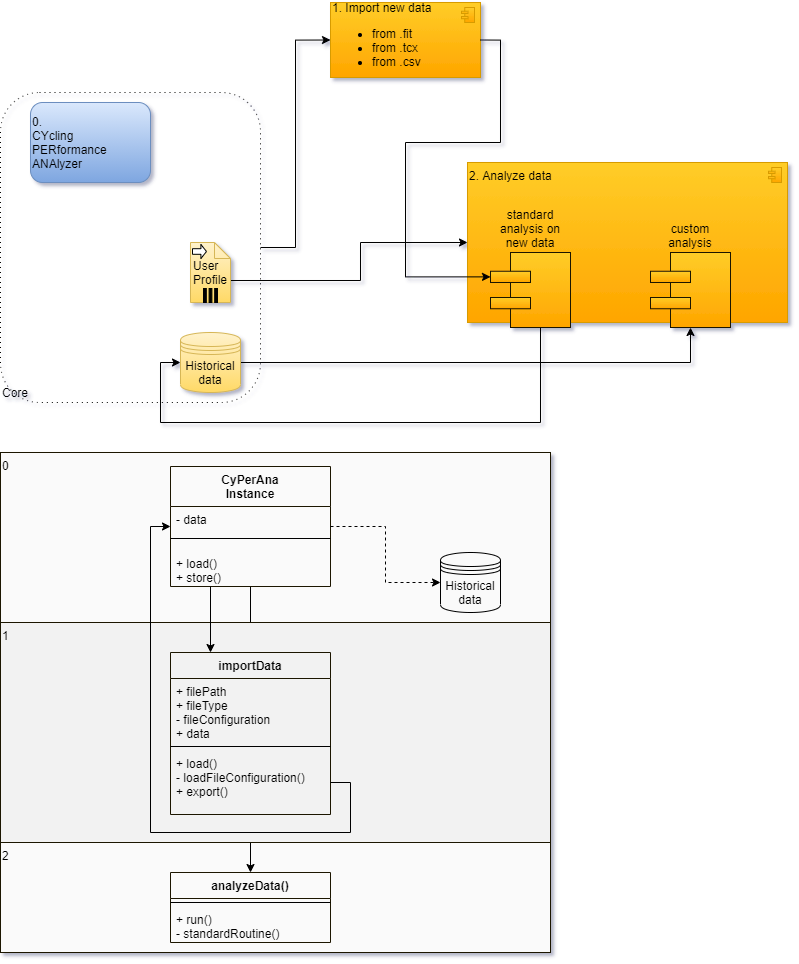

The diagram above was exported from draw.io. Its source (the exported page's mxGraphModel, read from the mxfile embedded in the PNG):
<mxGraphModel dx="2172" dy="1612" grid="1" gridSize="10" guides="1" tooltips="1" connect="1" arrows="1" fold="1" page="1" pageScale="1" pageWidth="827" pageHeight="1169" math="0" shadow="0">
  <root>
    <mxCell id="0" />
    <mxCell id="1" parent="0" />
    <mxCell id="Nv6a-7eLcbqfHbxNfvqf-52" value="0" style="whiteSpace=wrap;html=1;strokeColor=#1C1400;align=left;fillColor=#FAFAFA;verticalAlign=top;" vertex="1" parent="1">
      <mxGeometry x="30" y="470" width="550" height="170" as="geometry" />
    </mxCell>
    <mxCell id="Nv6a-7eLcbqfHbxNfvqf-44" value="2" style="whiteSpace=wrap;html=1;strokeColor=#1C1400;align=left;fillColor=#FAFAFA;verticalAlign=top;" vertex="1" parent="1">
      <mxGeometry x="30" y="860" width="550" height="110" as="geometry" />
    </mxCell>
    <mxCell id="Nv6a-7eLcbqfHbxNfvqf-23" style="edgeStyle=orthogonalEdgeStyle;rounded=0;orthogonalLoop=1;jettySize=auto;html=1;entryX=0;entryY=0.5;entryDx=0;entryDy=0;entryPerimeter=0;" edge="1" parent="1" source="Nv6a-7eLcbqfHbxNfvqf-14" target="Nv6a-7eLcbqfHbxNfvqf-22">
      <mxGeometry relative="1" as="geometry" />
    </mxCell>
    <mxCell id="Nv6a-7eLcbqfHbxNfvqf-14" value="Core" style="shape=ext;rounded=1;html=1;whiteSpace=wrap;dashed=1;dashPattern=1 4;fillColor=none;align=left;container=0;direction=center;labelPosition=center;verticalLabelPosition=middle;verticalAlign=bottom;" vertex="1" parent="1">
      <mxGeometry x="30" y="110" width="260" height="310" as="geometry">
        <mxRectangle x="40" y="250" width="100" height="30" as="alternateBounds" />
      </mxGeometry>
    </mxCell>
    <mxCell id="Nv6a-7eLcbqfHbxNfvqf-8" value="0.&lt;br&gt;CYcling&lt;br&gt;PERformance&lt;br&gt;ANAlyzer" style="shape=ext;rounded=1;html=1;whiteSpace=wrap;fillColor=#dae8fc;align=left;strokeColor=#6c8ebf;gradientColor=#7ea6e0;" vertex="1" parent="1">
      <mxGeometry x="60" y="120" width="120" height="80" as="geometry" />
    </mxCell>
    <mxCell id="Nv6a-7eLcbqfHbxNfvqf-32" style="edgeStyle=orthogonalEdgeStyle;rounded=0;orthogonalLoop=1;jettySize=auto;html=1;exitX=1;exitY=0.5;exitDx=0;exitDy=0;" edge="1" parent="1" source="Nv6a-7eLcbqfHbxNfvqf-9" target="Nv6a-7eLcbqfHbxNfvqf-28">
      <mxGeometry relative="1" as="geometry">
        <Array as="points">
          <mxPoint x="720" y="380" />
        </Array>
      </mxGeometry>
    </mxCell>
    <mxCell id="Nv6a-7eLcbqfHbxNfvqf-9" value="Historical data" style="shape=datastore;whiteSpace=wrap;html=1;fillColor=#fff2cc;strokeColor=#d6b656;gradientColor=#ffd966;" vertex="1" parent="1">
      <mxGeometry x="210" y="350" width="60" height="60" as="geometry" />
    </mxCell>
    <mxCell id="Nv6a-7eLcbqfHbxNfvqf-26" style="edgeStyle=orthogonalEdgeStyle;rounded=0;orthogonalLoop=1;jettySize=auto;html=1;exitX=0;exitY=0;exitDx=40;exitDy=38;exitPerimeter=0;entryX=0;entryY=0.5;entryDx=0;entryDy=0;entryPerimeter=0;" edge="1" parent="1" source="Nv6a-7eLcbqfHbxNfvqf-11" target="Nv6a-7eLcbqfHbxNfvqf-24">
      <mxGeometry relative="1" as="geometry">
        <Array as="points">
          <mxPoint x="390" y="298" />
          <mxPoint x="390" y="260" />
        </Array>
      </mxGeometry>
    </mxCell>
    <mxCell id="Nv6a-7eLcbqfHbxNfvqf-11" value="&lt;div style=&quot;text-align: left&quot;&gt;&lt;span&gt;User&lt;/span&gt;&lt;/div&gt;&lt;div style=&quot;text-align: left&quot;&gt;&lt;span&gt;Profile&lt;/span&gt;&lt;/div&gt;" style="shape=note;whiteSpace=wrap;size=16;html=1;dropTarget=0;fillColor=#fff2cc;strokeColor=#d6b656;gradientColor=#ffd966;" vertex="1" parent="1">
      <mxGeometry x="220" y="260" width="40" height="60" as="geometry" />
    </mxCell>
    <mxCell id="Nv6a-7eLcbqfHbxNfvqf-12" value="" style="html=1;shape=singleArrow;arrowWidth=0.4;arrowSize=0.4;outlineConnect=0;" vertex="1" parent="Nv6a-7eLcbqfHbxNfvqf-11">
      <mxGeometry width="14" height="14" relative="1" as="geometry">
        <mxPoint x="2" y="2" as="offset" />
      </mxGeometry>
    </mxCell>
    <mxCell id="Nv6a-7eLcbqfHbxNfvqf-13" value="" style="html=1;whiteSpace=wrap;shape=parallelMarker;outlineConnect=0;" vertex="1" parent="Nv6a-7eLcbqfHbxNfvqf-11">
      <mxGeometry x="0.5" y="1" width="14" height="14" relative="1" as="geometry">
        <mxPoint x="-7" y="-14" as="offset" />
      </mxGeometry>
    </mxCell>
    <mxCell id="Nv6a-7eLcbqfHbxNfvqf-22" value="1. Import new data&lt;br&gt;&lt;ul&gt;&lt;li&gt;from .fit&lt;/li&gt;&lt;li&gt;from .tcx&lt;/li&gt;&lt;li&gt;from .csv&lt;/li&gt;&lt;/ul&gt;" style="html=1;outlineConnect=0;whiteSpace=wrap;fillColor=#ffcd28;shape=mxgraph.archimate3.application;appType=comp;archiType=square;align=left;gradientColor=#ffa500;strokeColor=#d79b00;" vertex="1" parent="1">
      <mxGeometry x="360" y="20" width="150" height="75" as="geometry" />
    </mxCell>
    <mxCell id="Nv6a-7eLcbqfHbxNfvqf-24" value="2. Analyze data" style="html=1;outlineConnect=0;whiteSpace=wrap;fillColor=#ffcd28;shape=mxgraph.archimate3.application;appType=comp;archiType=square;align=left;gradientColor=#ffa500;strokeColor=#d79b00;verticalAlign=top;" vertex="1" parent="1">
      <mxGeometry x="497" y="180" width="320" height="160" as="geometry" />
    </mxCell>
    <mxCell id="Nv6a-7eLcbqfHbxNfvqf-27" value="standard analysis on new data" style="html=1;outlineConnect=0;whiteSpace=wrap;fillColor=#ffcd28;shape=mxgraph.archimate3.component;align=center;gradientColor=#ffa500;strokeColor=#1C1400;labelPosition=center;verticalLabelPosition=top;verticalAlign=bottom;" vertex="1" parent="1">
      <mxGeometry x="520" y="270" width="80" height="75" as="geometry" />
    </mxCell>
    <mxCell id="Nv6a-7eLcbqfHbxNfvqf-25" style="edgeStyle=orthogonalEdgeStyle;rounded=0;orthogonalLoop=1;jettySize=auto;html=1;entryX=0;entryY=0.5;entryDx=0;entryDy=0;exitX=0.625;exitY=1;exitDx=0;exitDy=0;exitPerimeter=0;" edge="1" parent="1" source="Nv6a-7eLcbqfHbxNfvqf-27" target="Nv6a-7eLcbqfHbxNfvqf-9">
      <mxGeometry relative="1" as="geometry">
        <Array as="points">
          <mxPoint x="570" y="440" />
          <mxPoint x="190" y="440" />
          <mxPoint x="190" y="380" />
        </Array>
      </mxGeometry>
    </mxCell>
    <mxCell id="Nv6a-7eLcbqfHbxNfvqf-28" value="custom analysis" style="html=1;outlineConnect=0;whiteSpace=wrap;fillColor=#ffcd28;shape=mxgraph.archimate3.component;align=center;gradientColor=#ffa500;strokeColor=#1C1400;labelPosition=center;verticalLabelPosition=top;verticalAlign=bottom;" vertex="1" parent="1">
      <mxGeometry x="680" y="270" width="80" height="75" as="geometry" />
    </mxCell>
    <mxCell id="Nv6a-7eLcbqfHbxNfvqf-33" style="edgeStyle=orthogonalEdgeStyle;rounded=0;orthogonalLoop=1;jettySize=auto;html=1;exitX=1;exitY=0.5;exitDx=0;exitDy=0;exitPerimeter=0;entryX=0;entryY=0.325;entryDx=0;entryDy=0;entryPerimeter=0;" edge="1" parent="1" source="Nv6a-7eLcbqfHbxNfvqf-22" target="Nv6a-7eLcbqfHbxNfvqf-27">
      <mxGeometry relative="1" as="geometry">
        <Array as="points">
          <mxPoint x="530" y="58" />
          <mxPoint x="530" y="160" />
          <mxPoint x="435" y="160" />
          <mxPoint x="435" y="294" />
        </Array>
      </mxGeometry>
    </mxCell>
    <mxCell id="Nv6a-7eLcbqfHbxNfvqf-38" value="analyzeData()" style="swimlane;fontStyle=1;align=center;verticalAlign=top;childLayout=stackLayout;horizontal=1;startSize=26;horizontalStack=0;resizeParent=1;resizeParentMax=0;resizeLast=0;collapsible=1;marginBottom=0;strokeColor=#1C1400;fillColor=none;" vertex="1" parent="1">
      <mxGeometry x="200" y="890" width="160" height="70" as="geometry" />
    </mxCell>
    <mxCell id="Nv6a-7eLcbqfHbxNfvqf-40" value="" style="line;strokeWidth=1;fillColor=none;align=left;verticalAlign=middle;spacingTop=-1;spacingLeft=3;spacingRight=3;rotatable=0;labelPosition=right;points=[];portConstraint=eastwest;" vertex="1" parent="Nv6a-7eLcbqfHbxNfvqf-38">
      <mxGeometry y="26" width="160" height="8" as="geometry" />
    </mxCell>
    <mxCell id="Nv6a-7eLcbqfHbxNfvqf-63" value="+ run()&#10;- standardRoutine()" style="text;strokeColor=none;fillColor=none;align=left;verticalAlign=top;spacingLeft=4;spacingRight=4;overflow=hidden;rotatable=0;points=[[0,0.5],[1,0.5]];portConstraint=eastwest;" vertex="1" parent="Nv6a-7eLcbqfHbxNfvqf-38">
      <mxGeometry y="34" width="160" height="36" as="geometry" />
    </mxCell>
    <mxCell id="Nv6a-7eLcbqfHbxNfvqf-47" value="Historical data" style="shape=datastore;whiteSpace=wrap;html=1;fillColor=none;" vertex="1" parent="1">
      <mxGeometry x="470" y="570" width="60" height="60" as="geometry" />
    </mxCell>
    <mxCell id="Nv6a-7eLcbqfHbxNfvqf-56" style="edgeStyle=orthogonalEdgeStyle;rounded=0;orthogonalLoop=1;jettySize=auto;html=1;strokeColor=#000000;noJump=1;entryX=0.5;entryY=0;entryDx=0;entryDy=0;exitX=0.5;exitY=1;exitDx=0;exitDy=0;" edge="1" parent="1" source="Nv6a-7eLcbqfHbxNfvqf-48" target="Nv6a-7eLcbqfHbxNfvqf-38">
      <mxGeometry relative="1" as="geometry">
        <mxPoint x="280" y="930" as="targetPoint" />
        <Array as="points" />
      </mxGeometry>
    </mxCell>
    <mxCell id="Nv6a-7eLcbqfHbxNfvqf-48" value="CyPerAna&#10;Instance" style="swimlane;fontStyle=1;align=center;verticalAlign=top;childLayout=stackLayout;horizontal=1;startSize=40;horizontalStack=0;resizeParent=1;resizeParentMax=0;resizeLast=0;collapsible=1;marginBottom=0;strokeColor=#1C1400;fillColor=none;" vertex="1" parent="1">
      <mxGeometry x="200" y="484" width="160" height="120" as="geometry" />
    </mxCell>
    <mxCell id="Nv6a-7eLcbqfHbxNfvqf-62" value="- data" style="text;strokeColor=none;fillColor=none;align=left;verticalAlign=top;spacingLeft=4;spacingRight=4;overflow=hidden;rotatable=0;points=[[0,0.5],[1,0.5]];portConstraint=eastwest;" vertex="1" parent="Nv6a-7eLcbqfHbxNfvqf-48">
      <mxGeometry y="40" width="160" height="20" as="geometry" />
    </mxCell>
    <mxCell id="Nv6a-7eLcbqfHbxNfvqf-50" value="" style="line;strokeWidth=1;fillColor=none;align=left;verticalAlign=middle;spacingTop=-1;spacingLeft=3;spacingRight=3;rotatable=0;labelPosition=right;points=[];portConstraint=eastwest;" vertex="1" parent="Nv6a-7eLcbqfHbxNfvqf-48">
      <mxGeometry y="60" width="160" height="24" as="geometry" />
    </mxCell>
    <mxCell id="Nv6a-7eLcbqfHbxNfvqf-61" value="+ load()&#10;+ store()" style="text;strokeColor=none;fillColor=none;align=left;verticalAlign=top;spacingLeft=4;spacingRight=4;overflow=hidden;rotatable=0;points=[[0,0.5],[1,0.5]];portConstraint=eastwest;" vertex="1" parent="Nv6a-7eLcbqfHbxNfvqf-48">
      <mxGeometry y="84" width="160" height="36" as="geometry" />
    </mxCell>
    <mxCell id="Nv6a-7eLcbqfHbxNfvqf-55" style="edgeStyle=orthogonalEdgeStyle;rounded=0;orthogonalLoop=1;jettySize=auto;html=1;exitX=1;exitY=0.5;exitDx=0;exitDy=0;entryX=0;entryY=0.5;entryDx=0;entryDy=0;dashed=1;" edge="1" parent="1" source="Nv6a-7eLcbqfHbxNfvqf-48" target="Nv6a-7eLcbqfHbxNfvqf-47">
      <mxGeometry relative="1" as="geometry">
        <mxPoint x="210" y="810" as="sourcePoint" />
        <mxPoint x="210" y="525" as="targetPoint" />
      </mxGeometry>
    </mxCell>
    <mxCell id="Nv6a-7eLcbqfHbxNfvqf-43" value="1" style="whiteSpace=wrap;html=1;strokeColor=#1C1400;align=left;fillColor=#F2F2F2;verticalAlign=top;" vertex="1" parent="1">
      <mxGeometry x="30" y="640" width="550" height="220" as="geometry" />
    </mxCell>
    <mxCell id="Nv6a-7eLcbqfHbxNfvqf-34" value="importData" style="swimlane;fontStyle=1;align=center;verticalAlign=top;childLayout=stackLayout;horizontal=1;startSize=26;horizontalStack=0;resizeParent=1;resizeParentMax=0;resizeLast=0;collapsible=1;marginBottom=0;strokeColor=#1C1400;fillColor=none;" vertex="1" parent="1">
      <mxGeometry x="200" y="670" width="160" height="162" as="geometry" />
    </mxCell>
    <mxCell id="Nv6a-7eLcbqfHbxNfvqf-35" value="+ filePath&#10;+ fileType&#10;- fileConfiguration&#10;+ data" style="text;strokeColor=none;fillColor=none;align=left;verticalAlign=top;spacingLeft=4;spacingRight=4;overflow=hidden;rotatable=0;points=[[0,0.5],[1,0.5]];portConstraint=eastwest;" vertex="1" parent="Nv6a-7eLcbqfHbxNfvqf-34">
      <mxGeometry y="26" width="160" height="64" as="geometry" />
    </mxCell>
    <mxCell id="Nv6a-7eLcbqfHbxNfvqf-36" value="" style="line;strokeWidth=1;fillColor=none;align=left;verticalAlign=middle;spacingTop=-1;spacingLeft=3;spacingRight=3;rotatable=0;labelPosition=right;points=[];portConstraint=eastwest;" vertex="1" parent="Nv6a-7eLcbqfHbxNfvqf-34">
      <mxGeometry y="90" width="160" height="8" as="geometry" />
    </mxCell>
    <mxCell id="Nv6a-7eLcbqfHbxNfvqf-37" value="+ load()&#10;- loadFileConfiguration()&#10;+ export()" style="text;strokeColor=none;fillColor=none;align=left;verticalAlign=top;spacingLeft=4;spacingRight=4;overflow=hidden;rotatable=0;points=[[0,0.5],[1,0.5]];portConstraint=eastwest;" vertex="1" parent="Nv6a-7eLcbqfHbxNfvqf-34">
      <mxGeometry y="98" width="160" height="64" as="geometry" />
    </mxCell>
    <mxCell id="Nv6a-7eLcbqfHbxNfvqf-54" style="edgeStyle=orthogonalEdgeStyle;rounded=0;orthogonalLoop=1;jettySize=auto;html=1;exitX=1;exitY=0.5;exitDx=0;exitDy=0;entryX=0;entryY=0.5;entryDx=0;entryDy=0;" edge="1" parent="1" source="Nv6a-7eLcbqfHbxNfvqf-37" target="Nv6a-7eLcbqfHbxNfvqf-48">
      <mxGeometry relative="1" as="geometry">
        <Array as="points">
          <mxPoint x="380" y="800" />
          <mxPoint x="380" y="850" />
          <mxPoint x="180" y="850" />
          <mxPoint x="180" y="544" />
        </Array>
      </mxGeometry>
    </mxCell>
    <mxCell id="Nv6a-7eLcbqfHbxNfvqf-53" style="edgeStyle=orthogonalEdgeStyle;rounded=0;orthogonalLoop=1;jettySize=auto;html=1;exitX=0.25;exitY=1;exitDx=0;exitDy=0;entryX=0.25;entryY=0;entryDx=0;entryDy=0;" edge="1" parent="1" source="Nv6a-7eLcbqfHbxNfvqf-48" target="Nv6a-7eLcbqfHbxNfvqf-34">
      <mxGeometry relative="1" as="geometry" />
    </mxCell>
  </root>
</mxGraphModel>